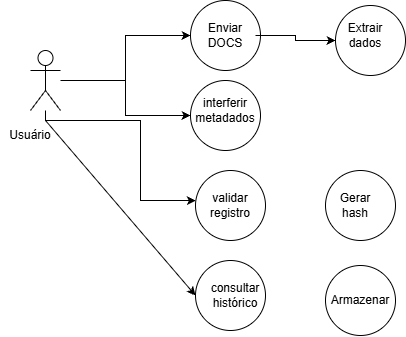

The diagram above was exported from draw.io. Its source (the exported page's mxGraphModel, read from the mxfile embedded in the PNG):
<mxGraphModel dx="1030" dy="562" grid="1" gridSize="10" guides="1" tooltips="1" connect="1" arrows="1" fold="1" page="1" pageScale="1" pageWidth="827" pageHeight="1169" math="0" shadow="0">
  <root>
    <mxCell id="0" />
    <mxCell id="1" parent="0" />
    <mxCell id="sgL5C7xqN33oszUwTYhL-1" edge="1" parent="1" source="sgL5C7xqN33oszUwTYhL-4" style="edgeStyle=orthogonalEdgeStyle;rounded=0;orthogonalLoop=1;jettySize=auto;html=1;" target="sgL5C7xqN33oszUwTYhL-6" value="">
      <mxGeometry relative="1" as="geometry" />
    </mxCell>
    <mxCell id="sgL5C7xqN33oszUwTYhL-2" edge="1" parent="1" source="sgL5C7xqN33oszUwTYhL-4" style="edgeStyle=orthogonalEdgeStyle;rounded=0;orthogonalLoop=1;jettySize=auto;html=1;" target="sgL5C7xqN33oszUwTYhL-7" value="">
      <mxGeometry relative="1" as="geometry" />
    </mxCell>
    <mxCell id="sgL5C7xqN33oszUwTYhL-3" edge="1" parent="1" source="sgL5C7xqN33oszUwTYhL-4" style="edgeStyle=orthogonalEdgeStyle;rounded=0;orthogonalLoop=1;jettySize=auto;html=1;" target="sgL5C7xqN33oszUwTYhL-8" value="">
      <mxGeometry relative="1" as="geometry">
        <Array as="points">
          <mxPoint x="305" y="280" />
          <mxPoint x="400" y="280" />
          <mxPoint x="400" y="360" />
        </Array>
      </mxGeometry>
    </mxCell>
    <mxCell id="sgL5C7xqN33oszUwTYhL-4" parent="1" style="shape=umlActor;verticalLabelPosition=bottom;verticalAlign=top;html=1;outlineConnect=0;" value="" vertex="1">
      <mxGeometry height="60" width="30" x="290" y="210" as="geometry" />
    </mxCell>
    <mxCell id="sgL5C7xqN33oszUwTYhL-5" parent="1" style="text;html=1;whiteSpace=wrap;strokeColor=none;fillColor=none;align=center;verticalAlign=middle;rounded=0;" value="Usuário" vertex="1">
      <mxGeometry height="30" width="60" x="260" y="280" as="geometry" />
    </mxCell>
    <mxCell id="sgL5C7xqN33oszUwTYhL-6" parent="1" style="ellipse;whiteSpace=wrap;html=1;shapeInside=1;verticalAlign=top;" value="" vertex="1">
      <mxGeometry height="70" width="70" x="450" y="160" as="geometry" />
    </mxCell>
    <mxCell id="sgL5C7xqN33oszUwTYhL-7" parent="1" style="ellipse;whiteSpace=wrap;html=1;shapeInside=1;verticalAlign=top;" value="" vertex="1">
      <mxGeometry height="70" width="70" x="450" y="240" as="geometry" />
    </mxCell>
    <mxCell id="sgL5C7xqN33oszUwTYhL-8" parent="1" style="ellipse;whiteSpace=wrap;html=1;shapeInside=1;verticalAlign=top;" value="" vertex="1">
      <mxGeometry height="70" width="70" x="455" y="330" as="geometry" />
    </mxCell>
    <mxCell id="sgL5C7xqN33oszUwTYhL-9" parent="1" style="ellipse;whiteSpace=wrap;html=1;shapeInside=1;aspect=fixed;" value="" vertex="1">
      <mxGeometry height="70" width="70" x="455" y="420" as="geometry" />
    </mxCell>
    <mxCell id="sgL5C7xqN33oszUwTYhL-10" edge="1" parent="1" source="sgL5C7xqN33oszUwTYhL-5" style="endArrow=classic;html=1;rounded=0;exitX=0.75;exitY=0;exitDx=0;exitDy=0;entryX=0;entryY=0.5;entryDx=0;entryDy=0;" target="sgL5C7xqN33oszUwTYhL-9" value="">
      <mxGeometry height="50" relative="1" width="50" as="geometry">
        <mxPoint x="540" y="330" as="sourcePoint" />
        <mxPoint x="590" y="280" as="targetPoint" />
      </mxGeometry>
    </mxCell>
    <mxCell id="sgL5C7xqN33oszUwTYhL-11" edge="1" parent="1" source="sgL5C7xqN33oszUwTYhL-12" style="edgeStyle=orthogonalEdgeStyle;rounded=0;orthogonalLoop=1;jettySize=auto;html=1;" target="sgL5C7xqN33oszUwTYhL-16" value="">
      <mxGeometry relative="1" as="geometry" />
    </mxCell>
    <mxCell id="sgL5C7xqN33oszUwTYhL-12" parent="1" style="text;html=1;whiteSpace=wrap;strokeColor=none;fillColor=none;align=center;verticalAlign=middle;rounded=0;" value="Enviar&lt;div&gt;DOCS&lt;/div&gt;" vertex="1">
      <mxGeometry height="30" width="60" x="455" y="180" as="geometry" />
    </mxCell>
    <mxCell id="sgL5C7xqN33oszUwTYhL-13" parent="1" style="text;html=1;whiteSpace=wrap;strokeColor=none;fillColor=none;align=center;verticalAlign=middle;rounded=0;" value="interferir&lt;div&gt;metadados&lt;/div&gt;" vertex="1">
      <mxGeometry height="30" width="60" x="455" y="255" as="geometry" />
    </mxCell>
    <mxCell id="sgL5C7xqN33oszUwTYhL-14" parent="1" style="text;html=1;whiteSpace=wrap;strokeColor=none;fillColor=none;align=center;verticalAlign=middle;rounded=0;" value="validar&lt;div&gt;registro&lt;/div&gt;" vertex="1">
      <mxGeometry height="30" width="60" x="460" y="350" as="geometry" />
    </mxCell>
    <mxCell id="sgL5C7xqN33oszUwTYhL-15" parent="1" style="text;html=1;whiteSpace=wrap;strokeColor=none;fillColor=none;align=center;verticalAlign=middle;rounded=0;" value="consultar&lt;div&gt;histórico&lt;/div&gt;" vertex="1">
      <mxGeometry height="30" width="60" x="465" y="440" as="geometry" />
    </mxCell>
    <mxCell id="sgL5C7xqN33oszUwTYhL-16" parent="1" style="ellipse;whiteSpace=wrap;html=1;shapeInside=1;" value="" vertex="1">
      <mxGeometry height="70" width="70" x="595" y="165" as="geometry" />
    </mxCell>
    <mxCell id="sgL5C7xqN33oszUwTYhL-17" parent="1" style="text;html=1;whiteSpace=wrap;strokeColor=none;fillColor=none;align=center;verticalAlign=middle;rounded=0;" value="Extrair&lt;div&gt;dados&lt;/div&gt;" vertex="1">
      <mxGeometry height="30" width="60" x="595" y="180" as="geometry" />
    </mxCell>
    <mxCell id="sgL5C7xqN33oszUwTYhL-18" parent="1" style="ellipse;whiteSpace=wrap;html=1;shapeInside=1;aspect=fixed;" value="" vertex="1">
      <mxGeometry height="70" width="70" x="585" y="330" as="geometry" />
    </mxCell>
    <mxCell id="sgL5C7xqN33oszUwTYhL-19" parent="1" style="ellipse;whiteSpace=wrap;html=1;shapeInside=1;aspect=fixed;" value="" vertex="1">
      <mxGeometry height="70" width="70" x="585" y="425" as="geometry" />
    </mxCell>
    <mxCell id="sgL5C7xqN33oszUwTYhL-20" parent="1" style="text;html=1;whiteSpace=wrap;strokeColor=none;fillColor=none;align=center;verticalAlign=middle;rounded=0;" value="Gerar&lt;div&gt;hash&lt;/div&gt;" vertex="1">
      <mxGeometry height="30" width="60" x="585" y="350" as="geometry" />
    </mxCell>
    <mxCell id="sgL5C7xqN33oszUwTYhL-21" parent="1" style="text;html=1;whiteSpace=wrap;strokeColor=none;fillColor=none;align=center;verticalAlign=middle;rounded=0;" value="Armazenar" vertex="1">
      <mxGeometry height="30" width="60" x="590" y="445" as="geometry" />
    </mxCell>
  </root>
</mxGraphModel>